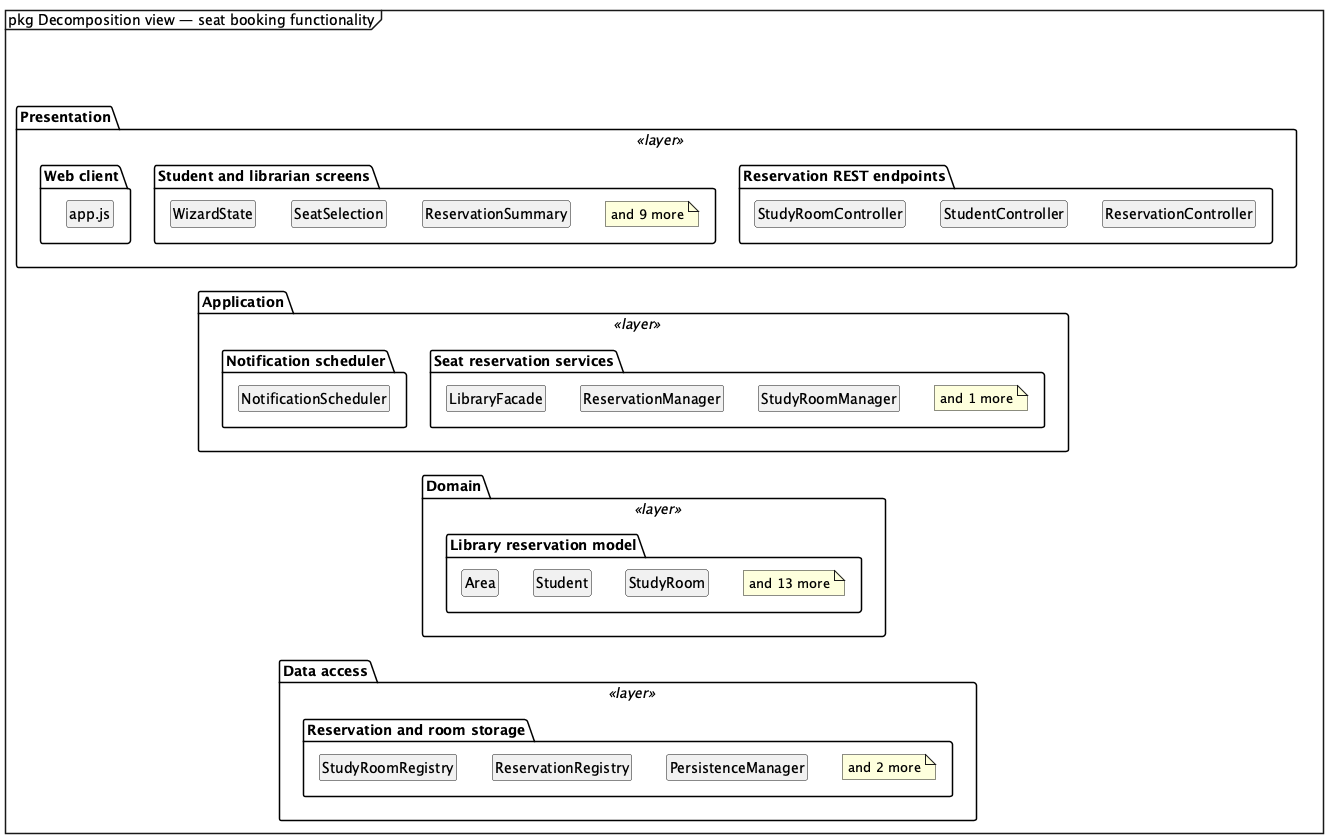

The diagram above was rendered by PlantUML. Its source (embedded in the PNG):
@startuml
mainframe pkg Decomposition view — seat booking functionality
skinparam shadowing false
hide empty members
hide circle
top to bottom direction

package "Presentation" as layer0 <<layer>> {
  package "Web client" as p_web_client {
    class "app.js" as p_web_client_0
  }
  package "Student and librarian screens" as p_ui {
    class "SeatSelection" as p_ui_0
    class "ReservationSummary" as p_ui_1
    class "WizardState" as p_ui_2
    note "and 9 more" as p_ui_note
    p_ui_0 -[hidden]right- p_ui_1
    p_ui_1 -[hidden]right- p_ui_2
  }
  package "Reservation REST endpoints" as p_api {
    class "ReservationController" as p_api_0
    class "StudyRoomController" as p_api_1
    class "StudentController" as p_api_2
    p_api_0 -[hidden]right- p_api_1
    p_api_1 -[hidden]right- p_api_2
  }
}
package "Application" as layer1 <<layer>> {
  package "Notification scheduler" as p_job {
    class "NotificationScheduler" as p_job_0
  }
  package "Seat reservation services" as p_service {
    class "LibraryFacade" as p_service_0
    class "ReservationManager" as p_service_1
    class "StudyRoomManager" as p_service_2
    note "and 1 more" as p_service_note
    p_service_0 -[hidden]right- p_service_1
    p_service_1 -[hidden]right- p_service_2
  }
}
package "Domain" as layer2 <<layer>> {
  package "Library reservation model" as p_domain {
    class "Student" as p_domain_0
    class "StudyRoom" as p_domain_1
    class "Area" as p_domain_2
    note "and 13 more" as p_domain_note
    p_domain_0 -[hidden]right- p_domain_1
    p_domain_1 -[hidden]right- p_domain_2
  }
}
package "Data access" as layer3 <<layer>> {
  package "Reservation and room storage" as p_data_access {
    class "StudyRoomRegistry" as p_data_access_0
    class "ReservationRegistry" as p_data_access_1
    class "PersistenceManager" as p_data_access_2
    note "and 2 more" as p_data_access_note
    p_data_access_0 -[hidden]right- p_data_access_1
    p_data_access_1 -[hidden]right- p_data_access_2
  }
}
p_web_client_0 -[hidden]-> p_job_0
p_web_client_0 -[hidden]-> p_service_0
p_web_client_0 -[hidden]-> p_service_1
p_web_client_0 -[hidden]-> p_service_2
p_ui_0 -[hidden]-> p_job_0
p_ui_0 -[hidden]-> p_service_0
p_ui_0 -[hidden]-> p_service_1
p_ui_0 -[hidden]-> p_service_2
p_ui_1 -[hidden]-> p_job_0
p_ui_1 -[hidden]-> p_service_0
p_ui_1 -[hidden]-> p_service_1
p_ui_1 -[hidden]-> p_service_2
p_ui_2 -[hidden]-> p_job_0
p_ui_2 -[hidden]-> p_service_0
p_ui_2 -[hidden]-> p_service_1
p_ui_2 -[hidden]-> p_service_2
p_api_0 -[hidden]-> p_job_0
p_api_0 -[hidden]-> p_service_0
p_api_0 -[hidden]-> p_service_1
p_api_0 -[hidden]-> p_service_2
p_api_1 -[hidden]-> p_job_0
p_api_1 -[hidden]-> p_service_0
p_api_1 -[hidden]-> p_service_1
p_api_1 -[hidden]-> p_service_2
p_api_2 -[hidden]-> p_job_0
p_api_2 -[hidden]-> p_service_0
p_api_2 -[hidden]-> p_service_1
p_api_2 -[hidden]-> p_service_2
p_job_0 -[hidden]-> p_domain_0
p_job_0 -[hidden]-> p_domain_1
p_job_0 -[hidden]-> p_domain_2
p_service_0 -[hidden]-> p_domain_0
p_service_0 -[hidden]-> p_domain_1
p_service_0 -[hidden]-> p_domain_2
p_service_1 -[hidden]-> p_domain_0
p_service_1 -[hidden]-> p_domain_1
p_service_1 -[hidden]-> p_domain_2
p_service_2 -[hidden]-> p_domain_0
p_service_2 -[hidden]-> p_domain_1
p_service_2 -[hidden]-> p_domain_2
p_domain_0 -[hidden]-> p_data_access_0
p_domain_0 -[hidden]-> p_data_access_1
p_domain_0 -[hidden]-> p_data_access_2
p_domain_1 -[hidden]-> p_data_access_0
p_domain_1 -[hidden]-> p_data_access_1
p_domain_1 -[hidden]-> p_data_access_2
p_domain_2 -[hidden]-> p_data_access_0
p_domain_2 -[hidden]-> p_data_access_1
p_domain_2 -[hidden]-> p_data_access_2
@enduml